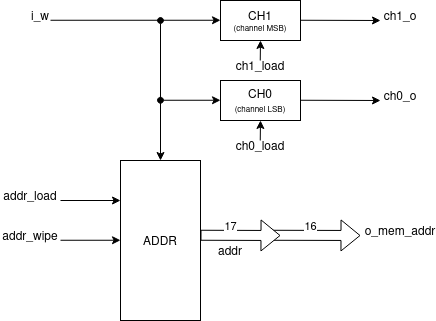

The diagram above was exported from draw.io. Its source (the exported page's mxGraphModel, read from the mxfile embedded in the PNG):
<mxGraphModel dx="717" dy="454" grid="1" gridSize="10" guides="1" tooltips="1" connect="1" arrows="1" fold="1" page="1" pageScale="1" pageWidth="3300" pageHeight="4681" math="0" shadow="0">
  <root>
    <mxCell id="0" />
    <mxCell id="1" parent="0" />
    <mxCell id="YwS-bGqwRoy-kD0mRzj5-251" value="" style="endArrow=classic;html=1;rounded=0;" edge="1" parent="1">
      <mxGeometry width="50" height="50" relative="1" as="geometry">
        <mxPoint x="70" y="259.75" as="sourcePoint" />
        <mxPoint x="240" y="259.75" as="targetPoint" />
      </mxGeometry>
    </mxCell>
    <mxCell id="YwS-bGqwRoy-kD0mRzj5-252" value="&lt;div&gt;i_w&lt;/div&gt;" style="text;html=1;strokeColor=none;fillColor=none;align=center;verticalAlign=middle;whiteSpace=wrap;rounded=0;" vertex="1" parent="1">
      <mxGeometry x="30" y="240" width="60" height="30" as="geometry" />
    </mxCell>
    <mxCell id="YwS-bGqwRoy-kD0mRzj5-253" value="" style="endArrow=classic;html=1;rounded=0;startArrow=oval;startFill=1;" edge="1" parent="1">
      <mxGeometry width="50" height="50" relative="1" as="geometry">
        <mxPoint x="180" y="260" as="sourcePoint" />
        <mxPoint x="180" y="400" as="targetPoint" />
      </mxGeometry>
    </mxCell>
    <mxCell id="YwS-bGqwRoy-kD0mRzj5-255" value="" style="endArrow=classic;html=1;rounded=0;startArrow=oval;startFill=1;" edge="1" parent="1">
      <mxGeometry width="50" height="50" relative="1" as="geometry">
        <mxPoint x="180" y="339.75" as="sourcePoint" />
        <mxPoint x="240" y="339.75" as="targetPoint" />
      </mxGeometry>
    </mxCell>
    <mxCell id="YwS-bGqwRoy-kD0mRzj5-273" value="" style="group" vertex="1" connectable="0" parent="1">
      <mxGeometry x="20" y="400" width="430" height="160" as="geometry" />
    </mxCell>
    <mxCell id="YwS-bGqwRoy-kD0mRzj5-270" value="" style="group" vertex="1" connectable="0" parent="YwS-bGqwRoy-kD0mRzj5-273">
      <mxGeometry y="20" width="120" height="30" as="geometry" />
    </mxCell>
    <mxCell id="YwS-bGqwRoy-kD0mRzj5-262" value="" style="endArrow=classic;html=1;rounded=0;" edge="1" parent="YwS-bGqwRoy-kD0mRzj5-270">
      <mxGeometry width="50" height="50" relative="1" as="geometry">
        <mxPoint x="60" y="20" as="sourcePoint" />
        <mxPoint x="120" y="20" as="targetPoint" />
      </mxGeometry>
    </mxCell>
    <mxCell id="YwS-bGqwRoy-kD0mRzj5-265" value="addr_load" style="text;html=1;strokeColor=none;fillColor=none;align=center;verticalAlign=middle;whiteSpace=wrap;rounded=0;" vertex="1" parent="YwS-bGqwRoy-kD0mRzj5-270">
      <mxGeometry width="60" height="30" as="geometry" />
    </mxCell>
    <mxCell id="YwS-bGqwRoy-kD0mRzj5-271" value="" style="group" vertex="1" connectable="0" parent="YwS-bGqwRoy-kD0mRzj5-273">
      <mxGeometry y="60" width="120" height="30" as="geometry" />
    </mxCell>
    <mxCell id="YwS-bGqwRoy-kD0mRzj5-267" value="addr_wipe" style="text;html=1;strokeColor=none;fillColor=none;align=center;verticalAlign=middle;whiteSpace=wrap;rounded=0;" vertex="1" parent="YwS-bGqwRoy-kD0mRzj5-271">
      <mxGeometry width="60" height="30" as="geometry" />
    </mxCell>
    <mxCell id="YwS-bGqwRoy-kD0mRzj5-268" value="" style="endArrow=classic;html=1;rounded=0;" edge="1" parent="YwS-bGqwRoy-kD0mRzj5-271">
      <mxGeometry width="50" height="50" relative="1" as="geometry">
        <mxPoint x="60" y="19.75" as="sourcePoint" />
        <mxPoint x="120" y="19.75" as="targetPoint" />
      </mxGeometry>
    </mxCell>
    <mxCell id="YwS-bGqwRoy-kD0mRzj5-3" value="ADDR" style="whiteSpace=wrap;html=1;" vertex="1" parent="YwS-bGqwRoy-kD0mRzj5-273">
      <mxGeometry x="120" width="80" height="160" as="geometry" />
    </mxCell>
    <mxCell id="YwS-bGqwRoy-kD0mRzj5-244" value="" style="group" vertex="1" connectable="0" parent="YwS-bGqwRoy-kD0mRzj5-273">
      <mxGeometry x="200" y="55" width="230" height="50" as="geometry" />
    </mxCell>
    <mxCell id="YwS-bGqwRoy-kD0mRzj5-243" value="" style="group" vertex="1" connectable="0" parent="YwS-bGqwRoy-kD0mRzj5-244">
      <mxGeometry x="60" width="170" height="30" as="geometry" />
    </mxCell>
    <mxCell id="YwS-bGqwRoy-kD0mRzj5-6" value="" style="shape=flexArrow;endArrow=classic;html=1;rounded=0;" edge="1" parent="YwS-bGqwRoy-kD0mRzj5-243">
      <mxGeometry width="50" height="50" relative="1" as="geometry">
        <mxPoint y="19.75" as="sourcePoint" />
        <mxPoint x="100" y="20" as="targetPoint" />
      </mxGeometry>
    </mxCell>
    <mxCell id="YwS-bGqwRoy-kD0mRzj5-7" value="16" style="edgeLabel;html=1;align=center;verticalAlign=middle;resizable=0;points=[];" vertex="1" connectable="0" parent="YwS-bGqwRoy-kD0mRzj5-6">
      <mxGeometry x="0.3602" y="-4" relative="1" as="geometry">
        <mxPoint x="-18" y="-14" as="offset" />
      </mxGeometry>
    </mxCell>
    <mxCell id="YwS-bGqwRoy-kD0mRzj5-240" value="&lt;div&gt;o_mem_addr&lt;/div&gt;" style="text;html=1;strokeColor=none;fillColor=none;align=center;verticalAlign=middle;whiteSpace=wrap;rounded=0;" vertex="1" parent="YwS-bGqwRoy-kD0mRzj5-243">
      <mxGeometry x="110" width="60" height="30" as="geometry" />
    </mxCell>
    <mxCell id="YwS-bGqwRoy-kD0mRzj5-242" value="" style="group" vertex="1" connectable="0" parent="YwS-bGqwRoy-kD0mRzj5-244">
      <mxGeometry y="19.75" width="80" height="30.25" as="geometry" />
    </mxCell>
    <mxCell id="YwS-bGqwRoy-kD0mRzj5-4" value="" style="shape=flexArrow;endArrow=classic;html=1;rounded=0;fillColor=default;" edge="1" parent="YwS-bGqwRoy-kD0mRzj5-242">
      <mxGeometry width="50" height="50" relative="1" as="geometry">
        <mxPoint as="sourcePoint" />
        <mxPoint x="80" y="0.25" as="targetPoint" />
      </mxGeometry>
    </mxCell>
    <mxCell id="YwS-bGqwRoy-kD0mRzj5-5" value="17" style="edgeLabel;html=1;align=center;verticalAlign=middle;resizable=0;points=[];" vertex="1" connectable="0" parent="YwS-bGqwRoy-kD0mRzj5-4">
      <mxGeometry x="-0.1143" y="5" relative="1" as="geometry">
        <mxPoint x="-6" y="-5" as="offset" />
      </mxGeometry>
    </mxCell>
    <mxCell id="YwS-bGqwRoy-kD0mRzj5-241" value="addr" style="text;html=1;strokeColor=none;fillColor=none;align=center;verticalAlign=middle;whiteSpace=wrap;rounded=0;" vertex="1" parent="YwS-bGqwRoy-kD0mRzj5-242">
      <mxGeometry y="0.25" width="60" height="30" as="geometry" />
    </mxCell>
    <mxCell id="YwS-bGqwRoy-kD0mRzj5-286" value="" style="group" vertex="1" connectable="0" parent="1">
      <mxGeometry x="240" y="240" width="210" height="90" as="geometry" />
    </mxCell>
    <mxCell id="YwS-bGqwRoy-kD0mRzj5-1" value="&lt;div&gt;CH1&lt;/div&gt;&lt;div style=&quot;font-size: 8px;&quot;&gt;&lt;font style=&quot;font-size: 8px;&quot;&gt;(channel MSB)&lt;/font&gt;&lt;br&gt;&lt;/div&gt;" style="whiteSpace=wrap;html=1;" vertex="1" parent="YwS-bGqwRoy-kD0mRzj5-286">
      <mxGeometry width="80" height="40" as="geometry" />
    </mxCell>
    <mxCell id="YwS-bGqwRoy-kD0mRzj5-258" value="" style="group" vertex="1" connectable="0" parent="YwS-bGqwRoy-kD0mRzj5-286">
      <mxGeometry x="80" width="130" height="30" as="geometry" />
    </mxCell>
    <mxCell id="YwS-bGqwRoy-kD0mRzj5-256" value="" style="endArrow=classic;html=1;rounded=0;" edge="1" parent="YwS-bGqwRoy-kD0mRzj5-258">
      <mxGeometry width="50" height="50" relative="1" as="geometry">
        <mxPoint y="19.75" as="sourcePoint" />
        <mxPoint x="80" y="20" as="targetPoint" />
      </mxGeometry>
    </mxCell>
    <mxCell id="YwS-bGqwRoy-kD0mRzj5-257" value="ch1_o" style="text;html=1;strokeColor=none;fillColor=none;align=center;verticalAlign=middle;whiteSpace=wrap;rounded=0;" vertex="1" parent="YwS-bGqwRoy-kD0mRzj5-258">
      <mxGeometry x="70" width="60" height="30" as="geometry" />
    </mxCell>
    <mxCell id="YwS-bGqwRoy-kD0mRzj5-282" value="" style="group" vertex="1" connectable="0" parent="YwS-bGqwRoy-kD0mRzj5-286">
      <mxGeometry x="10" y="20" width="60" height="70" as="geometry" />
    </mxCell>
    <mxCell id="YwS-bGqwRoy-kD0mRzj5-283" value="" style="endArrow=classic;html=1;rounded=0;" edge="1" parent="YwS-bGqwRoy-kD0mRzj5-282">
      <mxGeometry width="50" height="50" relative="1" as="geometry">
        <mxPoint x="29.75" y="40" as="sourcePoint" />
        <mxPoint x="30" y="20" as="targetPoint" />
      </mxGeometry>
    </mxCell>
    <mxCell id="YwS-bGqwRoy-kD0mRzj5-284" value="ch1_load" style="text;html=1;strokeColor=none;fillColor=none;align=center;verticalAlign=middle;whiteSpace=wrap;rounded=0;" vertex="1" parent="YwS-bGqwRoy-kD0mRzj5-282">
      <mxGeometry y="30" width="60" height="30" as="geometry" />
    </mxCell>
    <mxCell id="YwS-bGqwRoy-kD0mRzj5-287" value="" style="group" vertex="1" connectable="0" parent="1">
      <mxGeometry x="240" y="320" width="210" height="90" as="geometry" />
    </mxCell>
    <mxCell id="YwS-bGqwRoy-kD0mRzj5-2" value="&lt;div&gt;&lt;font face=&quot;Helvetica&quot;&gt;CH0&lt;/font&gt;&lt;/div&gt;&lt;div&gt;&lt;font style=&quot;font-size: 8px;&quot; face=&quot;Helvetica&quot;&gt;(channel LSB)&lt;/font&gt;&lt;font face=&quot;Helvetica&quot;&gt;&lt;br&gt;&lt;/font&gt;&lt;/div&gt;" style="whiteSpace=wrap;html=1;" vertex="1" parent="YwS-bGqwRoy-kD0mRzj5-287">
      <mxGeometry width="80" height="40" as="geometry" />
    </mxCell>
    <mxCell id="YwS-bGqwRoy-kD0mRzj5-259" value="" style="group" vertex="1" connectable="0" parent="YwS-bGqwRoy-kD0mRzj5-287">
      <mxGeometry x="80" width="130" height="30" as="geometry" />
    </mxCell>
    <mxCell id="YwS-bGqwRoy-kD0mRzj5-260" value="" style="endArrow=classic;html=1;rounded=0;" edge="1" parent="YwS-bGqwRoy-kD0mRzj5-259">
      <mxGeometry width="50" height="50" relative="1" as="geometry">
        <mxPoint y="19.75" as="sourcePoint" />
        <mxPoint x="80" y="20" as="targetPoint" />
      </mxGeometry>
    </mxCell>
    <mxCell id="YwS-bGqwRoy-kD0mRzj5-261" value="ch0_o" style="text;html=1;strokeColor=none;fillColor=none;align=center;verticalAlign=middle;whiteSpace=wrap;rounded=0;" vertex="1" parent="YwS-bGqwRoy-kD0mRzj5-259">
      <mxGeometry x="70" width="60" height="30" as="geometry" />
    </mxCell>
    <mxCell id="YwS-bGqwRoy-kD0mRzj5-276" value="" style="group" vertex="1" connectable="0" parent="YwS-bGqwRoy-kD0mRzj5-287">
      <mxGeometry x="10" y="20" width="60" height="70" as="geometry" />
    </mxCell>
    <mxCell id="YwS-bGqwRoy-kD0mRzj5-269" value="" style="endArrow=classic;html=1;rounded=0;" edge="1" parent="YwS-bGqwRoy-kD0mRzj5-276">
      <mxGeometry width="50" height="50" relative="1" as="geometry">
        <mxPoint x="29.75" y="40" as="sourcePoint" />
        <mxPoint x="30" y="20" as="targetPoint" />
      </mxGeometry>
    </mxCell>
    <mxCell id="YwS-bGqwRoy-kD0mRzj5-275" value="ch0_load" style="text;html=1;strokeColor=none;fillColor=none;align=center;verticalAlign=middle;whiteSpace=wrap;rounded=0;" vertex="1" parent="YwS-bGqwRoy-kD0mRzj5-276">
      <mxGeometry y="30" width="60" height="30" as="geometry" />
    </mxCell>
  </root>
</mxGraphModel>